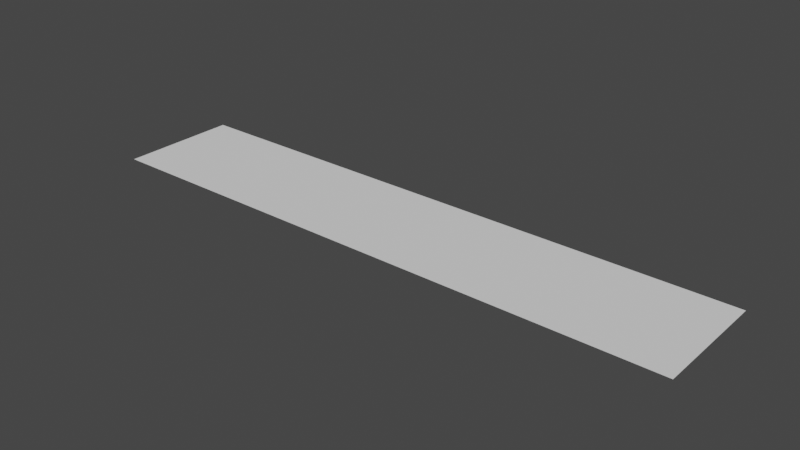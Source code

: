 # Source: Plane.blend  (saved by Blender 3.1.7; exported with 4.5.12 LTS)
import bpy
from mathutils import Matrix  # noqa: F401  (used for matrix-valued properties, if any)

bpy.ops.wm.read_factory_settings(use_empty=True)
scene = bpy.context.scene
scene.name = 'Scene'

# ---- collections
col_collection = bpy.data.collections.new('Collection'); scene.collection.children.link(col_collection)

# ---- world
world_world = bpy.data.worlds.new('World'); scene.world = world_world
world_world.use_nodes = True; world_world.node_tree.nodes.clear()
_N = world_world.node_tree.nodes; _L = world_world.node_tree.links
n0 = _N.new('ShaderNodeOutputWorld'); n0.name = 'World Output'; n0.location = (300, 300)
n1 = _N.new('ShaderNodeBackground'); n1.name = 'Background'; n1.location = (10, 300)
n1.inputs[0].default_value = (0.05088, 0.05088, 0.05088, 1.0)
_L.new(n1.outputs[0], n0.inputs[0])
n0.is_active_output = True
world_world.color = (0.05088, 0.05088, 0.05088)
world_world.use_sun_shadow = False
world_world.sun_shadow_jitter_overblur = 0.0

# ---- meshes
me_plane = bpy.data.meshes.new('Plane')
me_plane.from_pydata([(-1.0, -1.0, 0.02097), (1.0, -1.0, 0.02097), (-1.0, 1.0, 0.02097), (1.0, 1.0, 0.02097)], [], [(0, 1, 3, 2)])
_uv = me_plane.uv_layers.new(name='UVMap')
_uv.uv.foreach_set('vector', [0.0, 0.0, 1.0, 0.0, 1.0, 1.0, 0.0, 1.0])
me_plane.use_remesh_fix_poles = True
me_plane.use_remesh_preserve_attributes = False
me_plane.update()

# ---- objects
ob_plane = bpy.data.objects.new('Plane', me_plane)

# ---- transforms, parenting, visibility, modifiers, constraints
ob_plane.location = (0.0, 0.0, 0.0)
ob_plane.scale = (1.0, 0.2, 1.0)

# ---- collection membership
col_collection.objects.link(ob_plane)

# ---- scene / render settings (as saved in the file)
scene.frame_start = 1; scene.frame_end = 250; scene.frame_set(1)
scene.render.engine = 'BLENDER_EEVEE_NEXT'
scene.cycles.sampling_pattern = 'TABULATED_SOBOL'
scene.cycles.use_light_tree = False
scene.view_settings.view_transform = 'Filmic'
bpy.context.view_layer.update()

# ---- added for rendering (the .blend has no active camera and no usable light): camera, sun
cam_auto = bpy.data.cameras.new('AutoCamera')
cam_auto.lens = 50.0
cam_auto.sensor_width = 36.0
cam_auto.clip_end = 1000.0
ob_auto_camera = bpy.data.objects.new('AutoCamera', cam_auto)
scene.collection.objects.link(ob_auto_camera)
ob_auto_camera.location = (1.8871, -2.26451, 1.53064)
ob_auto_camera.rotation_euler = (1.09748, -7.21219e-08, 0.694738)
scene.camera = ob_auto_camera
light_auto_sun = bpy.data.lights.new('AutoSun', 'SUN')
light_auto_sun.energy = 3.0
light_auto_sun.angle = 0.0523599
ob_auto_sun = bpy.data.objects.new('AutoSun', light_auto_sun)
scene.collection.objects.link(ob_auto_sun)
ob_auto_sun.rotation_euler = (0.872665, 0.174533, 0.523599)
bpy.context.view_layer.update()
